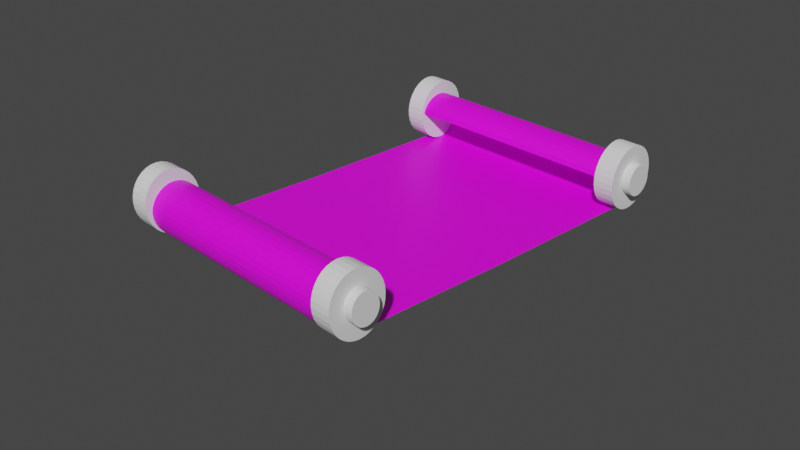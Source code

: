# Source: Roll_map.blend  (saved by Blender 3.3.6; exported with 4.5.12 LTS)
import bpy
from mathutils import Matrix  # noqa: F401  (used for matrix-valued properties, if any)

bpy.ops.wm.read_factory_settings(use_empty=True)
scene = bpy.context.scene
scene.name = 'Scene'

# ---- collections
col_collection = bpy.data.collections.new('Collection'); scene.collection.children.link(col_collection)

# ---- images (referenced by path relative to the original .blend; pixels are not part of the script)
import os
ASSET_DIR = os.environ.get("B2B_ASSET_DIR", "")  # directory of the original .blend (textures are referenced by path, not embedded)
HERE = os.path.dirname(os.path.abspath(__file__))  # packed textures are extracted next to this script under _unpacked/

def load_image(name, relpath, width, height, colorspace="sRGB"):
    """Load a texture the original file referenced (path relative to the .blend, or extracted next to this script)."""
    p = next((c for c in (os.path.join(HERE, relpath), os.path.join(ASSET_DIR, relpath)) if relpath and os.path.exists(c)), "")
    if p:
        img = bpy.data.images.load(p, check_existing=True)
        img.name = name
    else:  # same state as the original file: an image datablock whose file is absent (Cycles renders it pink)
        img = bpy.data.images.new(name, width, height)
        img.source = "FILE"
        img.filepath = "//" + (relpath or name)
    img.colorspace_settings.name = colorspace
    return img
img_statue_eiffel_tower_map_paris_18922240_png = load_image('statue-eiffel-tower-map-paris-18922240.png', 'statue-eiffel-tower-map-paris-18922240.png', 1024, 1024, 'sRGB')
img_photo_1604147706283_d7119b5b822c_png = load_image('photo-1604147706283-d7119b5b822c.png', 'photo-1604147706283-d7119b5b822c.png', 1024, 1024, 'sRGB')

# ---- materials (node trees are filled in below, after node groups)
mat_material_001 = bpy.data.materials.new('Material.001')
mat_material_001.use_transparent_shadow = False

# ---- material node trees
mat_material_001.use_nodes = True; mat_material_001.node_tree.nodes.clear()
_N = mat_material_001.node_tree.nodes; _L = mat_material_001.node_tree.links
n0 = _N.new('ShaderNodeOutputMaterial'); n0.name = 'Material Output'; n0.location = (610, 644)
n1 = _N.new('ShaderNodeTexCoord'); n1.name = 'Texture Coordinate'; n1.location = (-413, 708)
n2 = _N.new('ShaderNodeMapping'); n2.name = 'Mapping'; n2.location = (-244, 770)
n2.inputs[1].default_value = (0.0, 0.35, 0.0)
n2.inputs[3].default_value = (-1.0, 1.0, 1.0)
n3 = _N.new('ShaderNodeTexImage'); n3.name = 'Image Texture'; n3.location = (-59, 719)
n3.image = img_statue_eiffel_tower_map_paris_18922240_png
n4 = _N.new('ShaderNodeBsdfPrincipled'); n4.name = 'Principled BSDF'; n4.location = (481, 831)
n4.distribution = 'GGX'
n4.subsurface_method = 'RANDOM_WALK_SKIN'
n4.inputs[3].default_value = 1.45
n4.inputs[27].default_value = (0.0, 0.0, 0.0, 1.0)
n4.inputs[28].default_value = 1.0
n5 = _N.new('ShaderNodeTexImage'); n5.name = 'Image Texture.001'; n5.location = (-82, 1059)
n5.image = img_photo_1604147706283_d7119b5b822c_png
n6 = _N.new('ShaderNodeMix'); n6.name = 'Mix'; n6.location = (258, 805)
n6.data_type = 'RGBA'
n7 = _N.new('ShaderNodeNewGeometry'); n7.name = 'Geometry'; n7.location = (-1, 410)
_L.new(n4.outputs[0], n0.inputs[0])
_L.new(n6.outputs[2], n4.inputs[0])
_L.new(n2.outputs[0], n3.inputs[0])
_L.new(n1.outputs[2], n2.inputs[0])
_L.new(n3.outputs[1], n4.inputs[4])
_L.new(n3.outputs[0], n6.inputs[7])
_L.new(n7.outputs[6], n6.inputs[0])
_L.new(n5.outputs[0], n6.inputs[6])
_L.new(n2.outputs[0], n5.inputs[0])
n0.is_active_output = True

# ---- world
world_world = bpy.data.worlds.new('World'); scene.world = world_world
world_world.use_nodes = True; world_world.node_tree.nodes.clear()
_N = world_world.node_tree.nodes; _L = world_world.node_tree.links
n0 = _N.new('ShaderNodeOutputWorld'); n0.name = 'World Output'; n0.location = (300, 300)
n1 = _N.new('ShaderNodeBackground'); n1.name = 'Background'; n1.location = (10, 300)
n1.inputs[0].default_value = (0.05088, 0.05088, 0.05088, 1.0)
_L.new(n1.outputs[0], n0.inputs[0])
n0.is_active_output = True
world_world.color = (0.05088, 0.05088, 0.05088)
world_world.use_sun_shadow = False
world_world.sun_shadow_jitter_overblur = 0.0

# ---- cameras
cam_camera = bpy.data.cameras.new('Camera')
cam_camera.clip_end = 100.0
cam_camera.ortho_scale = 7.314

# ---- meshes
me_plane_001 = bpy.data.meshes.new('Plane.001')
me_plane_001.from_pydata([(-1.0, -3.708, 0.0), (1.0, -3.708, 0.0), (-0.9933, -1.742, -0.01898), (1.007, -1.742, -0.01898), (-0.9935, -1.777, -0.01864), (-0.9936, -1.816, -0.01827), (-0.9937, -1.854, -0.0179), (-0.9938, -1.893, -0.01753), (-0.994, -1.931, -0.01716), (-0.9941, -1.97, -0.01678), (-0.9942, -2.008, -0.01641), (-0.9944, -2.047, -0.01604), (-0.9945, -2.086, -0.01567), (-0.9946, -2.124, -0.01529), (-0.9948, -2.163, -0.01492), (-0.9949, -2.201, -0.01455), (-0.995, -2.24, -0.01418), (-0.9951, -2.278, -0.01381), (-0.9953, -2.317, -0.01343), (-0.9954, -2.355, -0.01306), (-0.9955, -2.394, -0.01269), (-0.9957, -2.432, -0.01232), (-0.9958, -2.471, -0.01195), (-0.9959, -2.51, -0.01157), (-0.9961, -2.548, -0.0112), (-0.9962, -2.587, -0.01083), (-0.9963, -2.625, -0.01046), (-0.9965, -2.664, -0.01008), (-0.9966, -2.702, -0.009712), (-0.9967, -2.741, -0.00934), (-0.9968, -2.779, -0.008968), (-0.997, -2.818, -0.008596), (-0.9971, -2.856, -0.008224), (-0.9972, -2.895, -0.007851), (-0.9974, -2.933, -0.007479), (-0.9975, -2.972, -0.007107), (-0.9976, -3.011, -0.006735), (-0.9978, -3.049, -0.006363), (-0.9979, -3.088, -0.005991), (-0.998, -3.126, -0.005619), (-0.9982, -3.165, -0.005246), (-0.9983, -3.203, -0.004874), (-0.9984, -3.242, -0.004502), (-0.9985, -3.28, -0.00413), (-0.9987, -3.319, -0.003758), (-0.9988, -3.357, -0.003386), (-0.9989, -3.396, -0.003013), (-0.9991, -3.435, -0.002641), (-0.9992, -3.473, -0.002269), (-0.9993, -3.512, -0.001897), (-0.9995, -3.55, -0.001525), (-0.9996, -3.589, -0.001153), (-0.9997, -3.627, -0.0007806), (-0.9999, -3.666, -0.0004085), (1.0, -3.666, -0.0004085), (1.0, -3.627, -0.0007806), (1.0, -3.589, -0.001153), (1.001, -3.55, -0.001525), (1.001, -3.512, -0.001897), (1.001, -3.473, -0.002269), (1.001, -3.435, -0.002641), (1.001, -3.396, -0.003013), (1.001, -3.357, -0.003386), (1.001, -3.319, -0.003758), (1.001, -3.28, -0.00413), (1.002, -3.242, -0.004502), (1.002, -3.203, -0.004874), (1.002, -3.165, -0.005246), (1.002, -3.126, -0.005619), (1.002, -3.088, -0.005991), (1.002, -3.049, -0.006363), (1.002, -3.011, -0.006735), (1.002, -2.972, -0.007107), (1.003, -2.933, -0.007479), (1.003, -2.895, -0.007851), (1.003, -2.856, -0.008224), (1.003, -2.818, -0.008596), (1.003, -2.779, -0.008968), (1.003, -2.741, -0.00934), (1.003, -2.702, -0.009712), (1.004, -2.664, -0.01008), (1.004, -2.625, -0.01046), (1.004, -2.587, -0.01083), (1.004, -2.548, -0.0112), (1.004, -2.51, -0.01157), (1.004, -2.471, -0.01195), (1.004, -2.432, -0.01232), (1.004, -2.394, -0.01269), (1.005, -2.355, -0.01306), (1.005, -2.317, -0.01343), (1.005, -2.278, -0.01381), (1.005, -2.24, -0.01418), (1.005, -2.201, -0.01455), (1.005, -2.163, -0.01492), (1.005, -2.124, -0.01529), (1.006, -2.086, -0.01567), (1.006, -2.047, -0.01604), (1.006, -2.008, -0.01641), (1.006, -1.97, -0.01678), (1.006, -1.931, -0.01716), (1.006, -1.893, -0.01753), (1.006, -1.854, -0.0179), (1.006, -1.816, -0.01827), (1.007, -1.777, -0.01864)], [], [(4, 103, 3, 2), (0, 1, 54, 53), (53, 54, 55, 52), (52, 55, 56, 51), (51, 56, 57, 50), (50, 57, 58, 49), (49, 58, 59, 48), (48, 59, 60, 47), (47, 60, 61, 46), (46, 61, 62, 45), (45, 62, 63, 44), (44, 63, 64, 43), (43, 64, 65, 42), (42, 65, 66, 41), (41, 66, 67, 40), (40, 67, 68, 39), (39, 68, 69, 38), (38, 69, 70, 37), (37, 70, 71, 36), (36, 71, 72, 35), (35, 72, 73, 34), (34, 73, 74, 33), (33, 74, 75, 32), (32, 75, 76, 31), (31, 76, 77, 30), (30, 77, 78, 29), (29, 78, 79, 28), (28, 79, 80, 27), (27, 80, 81, 26), (26, 81, 82, 25), (25, 82, 83, 24), (24, 83, 84, 23), (23, 84, 85, 22), (22, 85, 86, 21), (21, 86, 87, 20), (20, 87, 88, 19), (19, 88, 89, 18), (18, 89, 90, 17), (17, 90, 91, 16), (16, 91, 92, 15), (15, 92, 93, 14), (14, 93, 94, 13), (13, 94, 95, 12), (12, 95, 96, 11), (11, 96, 97, 10), (10, 97, 98, 9), (9, 98, 99, 8), (8, 99, 100, 7), (7, 100, 101, 6), (6, 101, 102, 5), (5, 102, 103, 4)])
_uv = me_plane_001.uv_layers.new(name='UVMap')
_uv.uv.foreach_set('vector', [0.0252, 1.059, 0.9814, 1.055, 0.9814, 1.074, 0.05731, 1.074, 0.6571, 0.7215, 0.3509, 0.7215, 0.9783, 0.01224, 0.02212, 0.008594, 0.02212, 0.008594, 0.9783, 0.01224, 0.9784, 0.03352, 0.02219, 0.03003, 0.02219, 0.03003, 0.9784, 0.03352, 0.9784, 0.05481, 0.02225, 0.05146, 0.02225, 0.05146, 0.9784, 0.05481, 0.9785, 0.07609, 0.02231, 0.07289, 0.02231, 0.07289, 0.9785, 0.07609, 0.9786, 0.09738, 0.02237, 0.09432, 0.02237, 0.09432, 0.9786, 0.09738, 0.9786, 0.1187, 0.02244, 0.1158, 0.02244, 0.1158, 0.9786, 0.1187, 0.9787, 0.14, 0.0225, 0.1372, 0.0225, 0.1372, 0.9787, 0.14, 0.9788, 0.1612, 0.02256, 0.1586, 0.02256, 0.1586, 0.9788, 0.1612, 0.9788, 0.1825, 0.02262, 0.1801, 0.02262, 0.1801, 0.9788, 0.1825, 0.9789, 0.2038, 0.02269, 0.2015, 0.02269, 0.2015, 0.9789, 0.2038, 0.9789, 0.2251, 0.02275, 0.2229, 0.02275, 0.2229, 0.9789, 0.2251, 0.979, 0.2464, 0.02281, 0.2443, 0.02281, 0.2443, 0.979, 0.2464, 0.9791, 0.2677, 0.02288, 0.2658, 0.02288, 0.2658, 0.9791, 0.2677, 0.9791, 0.289, 0.02294, 0.2872, 0.02294, 0.2872, 0.9791, 0.289, 0.9792, 0.3102, 0.023, 0.3086, 0.023, 0.3086, 0.9792, 0.3102, 0.9793, 0.3315, 0.02306, 0.3301, 0.02306, 0.3301, 0.9793, 0.3315, 0.9793, 0.3528, 0.02313, 0.3515, 0.02313, 0.3515, 0.9793, 0.3528, 0.9794, 0.3741, 0.02319, 0.3729, 0.02319, 0.3729, 0.9794, 0.3741, 0.9794, 0.3954, 0.02325, 0.3944, 0.02325, 0.3944, 0.9794, 0.3954, 0.9795, 0.4167, 0.02331, 0.4158, 0.02331, 0.4158, 0.9795, 0.4167, 0.9796, 0.438, 0.02338, 0.4372, 0.02338, 0.4372, 0.9796, 0.438, 0.9796, 0.4592, 0.02344, 0.4587, 0.02344, 0.4587, 0.9796, 0.4592, 0.9797, 0.4805, 0.0235, 0.4801, 0.0235, 0.4801, 0.9797, 0.4805, 0.9798, 0.5018, 0.02357, 0.5015, 0.02357, 0.5015, 0.9798, 0.5018, 0.9798, 0.5231, 0.02363, 0.523, 0.02363, 0.523, 0.9798, 0.5231, 0.9799, 0.5444, 0.02369, 0.5444, 0.02369, 0.5444, 0.9799, 0.5444, 0.9799, 0.5657, 0.02375, 0.5658, 0.02375, 0.5658, 0.9799, 0.5657, 0.98, 0.587, 0.02382, 0.5873, 0.02382, 0.5873, 0.98, 0.587, 0.9801, 0.6083, 0.02388, 0.6087, 0.02388, 0.6087, 0.9801, 0.6083, 0.9801, 0.6295, 0.02394, 0.6301, 0.02394, 0.6301, 0.9801, 0.6295, 0.9802, 0.6508, 0.024, 0.6516, 0.024, 0.6516, 0.9802, 0.6508, 0.9803, 0.6721, 0.02407, 0.673, 0.02407, 0.673, 0.9803, 0.6721, 0.9803, 0.6934, 0.02413, 0.6944, 0.02413, 0.6944, 0.9803, 0.6934, 0.9804, 0.7147, 0.02419, 0.7159, 0.02419, 0.7159, 0.9804, 0.7147, 0.9804, 0.736, 0.02426, 0.7373, 0.02426, 0.7373, 0.9804, 0.736, 0.9805, 0.7573, 0.02432, 0.7587, 0.02432, 0.7587, 0.9805, 0.7573, 0.9806, 0.7785, 0.02438, 0.7802, 0.02438, 0.7802, 0.9806, 0.7785, 0.9806, 0.7998, 0.02444, 0.8016, 0.02444, 0.8016, 0.9806, 0.7998, 0.9807, 0.8211, 0.02451, 0.823, 0.02451, 0.823, 0.9807, 0.8211, 0.9807, 0.8424, 0.02457, 0.8445, 0.02457, 0.8445, 0.9807, 0.8424, 0.9808, 0.8637, 0.02463, 0.8659, 0.02463, 0.8659, 0.9808, 0.8637, 0.9809, 0.885, 0.02469, 0.8873, 0.02469, 0.8873, 0.9809, 0.885, 0.9809, 0.9063, 0.02476, 0.9088, 0.02476, 0.9088, 0.9809, 0.9063, 0.981, 0.9276, 0.02482, 0.9302, 0.02482, 0.9302, 0.981, 0.9276, 0.9811, 0.9488, 0.02488, 0.9516, 0.02488, 0.9516, 0.9811, 0.9488, 0.9811, 0.9701, 0.02494, 0.973, 0.02494, 0.973, 0.9811, 0.9701, 0.9812, 0.9914, 0.02501, 0.9945, 0.02501, 0.9945, 0.9812, 0.9914, 0.9812, 1.013, 0.02507, 1.016, 0.02507, 1.016, 0.9812, 1.013, 0.9813, 1.034, 0.02513, 1.037, 0.02513, 1.037, 0.9813, 1.034, 0.9814, 1.055, 0.0252, 1.059])
me_plane_001.materials.append(mat_material_001)
me_plane_001.update()
me_cylinder_001 = bpy.data.meshes.new('Cylinder.001')
me_cylinder_001.from_pydata([(9.394, 3.147, 0.6193), (9.37, 1.034, 7.55e-08), (9.394, 2.967, 1.215), (9.37, 1.014, -0.1951), (9.394, 2.673, 1.764), (9.37, 0.9576, -0.3827), (9.394, 2.278, 2.245), (9.37, 0.8652, -0.5556), (9.394, 1.797, 2.64), (9.37, 0.7408, -0.7071), (9.394, 1.249, 2.933), (9.37, 0.5893, -0.8315), (9.394, 0.653, 3.114), (9.37, 0.4164, -0.9239), (9.394, 0.03368, 3.175), (9.37, 0.2288, -0.9808), (9.394, -0.5856, 3.114), (9.37, 0.03368, -1.0), (9.394, -1.181, 2.933), (9.37, -0.1614, -0.9808), (9.394, -1.73, 2.64), (9.37, -0.349, -0.9239), (9.394, -2.211, 2.245), (9.37, -0.5219, -0.8315), (9.394, -2.606, 1.764), (9.37, -0.6734, -0.7071), (9.394, -2.899, 1.215), (9.37, -0.7978, -0.5556), (9.394, -3.08, 0.6193), (9.37, -0.8902, -0.3827), (9.394, -3.141, 2.835e-07), (9.37, -0.9471, -0.1951), (9.394, -3.08, -0.6193), (9.37, -0.9663, 7.55e-08), (9.394, -2.899, -1.215), (9.37, -0.9471, 0.1951), (9.394, -2.606, -1.764), (9.37, -0.8902, 0.3827), (9.394, -2.211, -2.245), (9.37, -0.7978, 0.5556), (9.394, -1.73, -2.64), (9.37, -0.6734, 0.7071), (9.394, -1.181, -2.933), (9.37, -0.5219, 0.8315), (9.394, -0.5856, -3.114), (9.37, -0.349, 0.9239), (9.394, 0.03368, -3.175), (9.37, -0.1614, 0.9808), (9.394, 0.653, -3.114), (9.37, 0.03368, 1.0), (9.394, 1.249, -2.933), (9.37, 0.2288, 0.9808), (9.394, 1.797, -2.64), (9.37, 0.4164, 0.9239), (9.394, 2.278, -2.245), (9.37, 0.5893, 0.8315), (9.394, 2.673, -1.764), (9.37, 0.7408, 0.7071), (9.394, 2.967, -1.215), (9.37, 0.8652, 0.5556), (9.394, 3.147, -0.6193), (9.37, 0.9576, 0.3827), (9.394, 3.208, 2.835e-07), (9.37, 1.014, 0.1951), (0.0, 1.0, 0.0), (1.473e-08, 0.9808, -0.1951), (2.889e-08, 0.9239, -0.3827), (4.194e-08, 0.8315, -0.5556), (5.339e-08, 0.7071, -0.7071), (6.277e-08, 0.5556, -0.8315), (6.975e-08, 0.3827, -0.9239), (7.405e-08, 0.1951, -0.9808), (7.55e-08, 0.0, -1.0), (7.405e-08, -0.1951, -0.9808), (6.975e-08, -0.3827, -0.9239), (6.277e-08, -0.5556, -0.8315), (5.339e-08, -0.7071, -0.7071), (4.194e-08, -0.8315, -0.5556), (2.889e-08, -0.9239, -0.3827), (1.473e-08, -0.9808, -0.1951), (0.0, -1.0, 0.0), (-1.473e-08, -0.9808, 0.1951), (-2.889e-08, -0.9239, 0.3827), (-4.194e-08, -0.8315, 0.5556), (-5.339e-08, -0.7071, 0.7071), (-6.277e-08, -0.5556, 0.8315), (-6.975e-08, -0.3827, 0.9239), (-7.405e-08, -0.1951, 0.9808), (-7.55e-08, 0.0, 1.0), (-7.405e-08, 0.1951, 0.9808), (-6.975e-08, 0.3827, 0.9239), (-6.277e-08, 0.5556, 0.8315), (-5.339e-08, 0.7071, 0.7071), (-4.194e-08, 0.8315, 0.5556), (-2.889e-08, 0.9239, 0.3827), (-1.473e-08, 0.9808, 0.1951), (11.07, 1.58, 0.3077), (11.07, 1.491, 0.6035), (11.07, 1.345, 0.8762), (11.07, 1.149, 1.115), (11.07, 0.9099, 1.311), (11.07, 0.6372, 1.457), (11.07, 0.3414, 1.547), (11.07, 0.03368, 1.577), (11.07, -0.274, 1.547), (11.07, -0.5698, 1.457), (11.07, -0.8425, 1.311), (11.07, -1.081, 1.115), (11.07, -1.278, 0.8762), (11.07, -1.423, 0.6035), (11.07, -1.513, 0.3077), (11.07, -1.543, 5.106e-07), (11.07, -1.513, -0.3077), (11.07, -1.423, -0.6035), (11.07, -1.278, -0.8762), (11.07, -1.081, -1.115), (11.07, -0.8425, -1.311), (11.07, -0.5698, -1.457), (11.07, -0.274, -1.547), (11.07, 0.03368, -1.577), (11.07, 0.3414, -1.547), (11.07, 0.6372, -1.457), (11.07, 0.9099, -1.311), (11.07, 1.149, -1.115), (11.07, 1.345, -0.8762), (11.07, 1.491, -0.6035), (11.07, 1.58, -0.3077), (11.07, 1.611, 5.046e-07), (11.07, 3.208, 4.986e-07), (11.07, 3.147, 0.6193), (11.07, 2.967, 1.215), (11.07, 2.673, 1.764), (11.07, 2.278, 2.245), (11.07, 1.797, 2.64), (11.07, 1.249, 2.933), (11.07, 0.653, 3.114), (11.07, 0.03368, 3.175), (11.07, -0.5856, 3.114), (11.07, -1.181, 2.933), (11.07, -1.73, 2.64), (11.07, -2.211, 2.245), (11.07, -2.606, 1.764), (11.07, -2.899, 1.215), (11.07, -3.08, 0.6193), (11.07, -3.141, 4.986e-07), (11.07, -3.08, -0.6193), (11.07, -2.899, -1.215), (11.07, -2.606, -1.764), (11.07, -2.211, -2.245), (11.07, -1.73, -2.64), (11.07, -1.181, -2.933), (11.07, -0.5856, -3.114), (11.07, 0.03368, -3.175), (11.07, 0.653, -3.114), (11.07, 1.249, -2.933), (11.07, 1.797, -2.64), (11.07, 2.278, -2.245), (11.07, 2.673, -1.764), (11.07, 2.967, -1.215), (11.07, 3.147, -0.6193), (11.8, 1.58, 0.3077), (11.8, 1.491, 0.6035), (11.8, 1.345, 0.8762), (11.8, 1.149, 1.115), (11.8, 0.9099, 1.311), (11.8, 0.6372, 1.457), (11.8, 0.3414, 1.547), (11.8, 0.03368, 1.577), (11.8, -0.274, 1.547), (11.8, -0.5698, 1.457), (11.8, -0.8425, 1.311), (11.8, -1.081, 1.115), (11.8, -1.278, 0.8762), (11.8, -1.423, 0.6035), (11.8, -1.513, 0.3077), (11.8, -1.543, 3.515e-07), (11.8, -1.513, -0.3077), (11.8, -1.423, -0.6035), (11.8, -1.278, -0.8762), (11.8, -1.081, -1.115), (11.8, -0.8425, -1.311), (11.8, -0.5698, -1.457), (11.8, -0.274, -1.547), (11.8, 0.03368, -1.577), (11.8, 0.3414, -1.547), (11.8, 0.6372, -1.457), (11.8, 0.9099, -1.311), (11.8, 1.149, -1.115), (11.8, 1.345, -0.8762), (11.8, 1.491, -0.6035), (11.8, 1.58, -0.3077), (11.8, 1.611, 3.455e-07)], [], [(64, 1, 3, 65), (65, 3, 5, 66), (66, 5, 7, 67), (67, 7, 9, 68), (68, 9, 11, 69), (69, 11, 13, 70), (70, 13, 15, 71), (71, 15, 17, 72), (72, 17, 19, 73), (73, 19, 21, 74), (74, 21, 23, 75), (75, 23, 25, 76), (76, 25, 27, 77), (77, 27, 29, 78), (78, 29, 31, 79), (79, 31, 33, 80), (80, 33, 35, 81), (81, 35, 37, 82), (82, 37, 39, 83), (83, 39, 41, 84), (84, 41, 43, 85), (85, 43, 45, 86), (86, 45, 47, 87), (87, 47, 49, 88), (88, 49, 51, 89), (89, 51, 53, 90), (90, 53, 55, 91), (91, 55, 57, 92), (92, 57, 59, 93), (93, 59, 61, 94), (11, 9, 54, 52), (94, 61, 63, 95), (95, 63, 1, 64), (37, 35, 28, 26), (30, 32, 145, 144), (29, 27, 36, 34), (47, 45, 18, 16), (3, 1, 62, 60), (1, 63, 0, 62), (21, 19, 44, 42), (39, 37, 26, 24), (57, 55, 8, 6), (13, 11, 52, 50), (31, 29, 34, 32), (49, 47, 16, 14), (5, 3, 60, 58), (23, 21, 42, 40), (41, 39, 24, 22), (59, 57, 6, 4), (15, 13, 50, 48), (33, 31, 32, 30), (51, 49, 14, 12), (7, 5, 58, 56), (25, 23, 40, 38), (43, 41, 22, 20), (61, 59, 4, 2), (17, 15, 48, 46), (35, 33, 30, 28), (53, 51, 12, 10), (9, 7, 56, 54), (27, 25, 38, 36), (45, 43, 20, 18), (63, 61, 2, 0), (19, 17, 46, 44), (55, 53, 10, 8), (113, 114, 178, 177), (12, 14, 136, 135), (48, 50, 154, 153), (14, 16, 137, 136), (50, 52, 155, 154), (32, 34, 146, 145), (62, 0, 129, 128), (34, 36, 147, 146), (16, 18, 138, 137), (52, 54, 156, 155), (18, 20, 139, 138), (54, 56, 157, 156), (0, 2, 130, 129), (36, 38, 148, 147), (2, 4, 131, 130), (38, 40, 149, 148), (20, 22, 140, 139), (56, 58, 158, 157), (22, 24, 141, 140), (58, 60, 159, 158), (4, 6, 132, 131), (40, 42, 150, 149), (6, 8, 133, 132), (42, 44, 151, 150), (24, 26, 142, 141), (60, 62, 128, 159), (26, 28, 143, 142), (8, 10, 134, 133), (44, 46, 152, 151), (10, 12, 135, 134), (46, 48, 153, 152), (28, 30, 144, 143), (96, 127, 128, 129), (97, 96, 129, 130), (98, 97, 130, 131), (99, 98, 131, 132), (100, 99, 132, 133), (101, 100, 133, 134), (102, 101, 134, 135), (103, 102, 135, 136), (104, 103, 136, 137), (105, 104, 137, 138), (106, 105, 138, 139), (107, 106, 139, 140), (108, 107, 140, 141), (109, 108, 141, 142), (110, 109, 142, 143), (111, 110, 143, 144), (112, 111, 144, 145), (113, 112, 145, 146), (114, 113, 146, 147), (115, 114, 147, 148), (116, 115, 148, 149), (117, 116, 149, 150), (118, 117, 150, 151), (119, 118, 151, 152), (120, 119, 152, 153), (121, 120, 153, 154), (122, 121, 154, 155), (123, 122, 155, 156), (124, 123, 156, 157), (125, 124, 157, 158), (126, 125, 158, 159), (127, 126, 159, 128), (190, 191, 160, 161, 162, 163, 164, 165, 166, 167, 168, 169, 170, 171, 172, 173, 174, 175, 176, 177, 178, 179, 180, 181, 182, 183, 184, 185, 186, 187, 188, 189), (100, 101, 165, 164), (114, 115, 179, 178), (101, 102, 166, 165), (115, 116, 180, 179), (102, 103, 167, 166), (116, 117, 181, 180), (103, 104, 168, 167), (117, 118, 182, 181), (104, 105, 169, 168), (118, 119, 183, 182), (105, 106, 170, 169), (119, 120, 184, 183), (106, 107, 171, 170), (120, 121, 185, 184), (107, 108, 172, 171), (121, 122, 186, 185), (108, 109, 173, 172), (127, 96, 160, 191), (122, 123, 187, 186), (109, 110, 174, 173), (96, 97, 161, 160), (123, 124, 188, 187), (110, 111, 175, 174), (97, 98, 162, 161), (124, 125, 189, 188), (111, 112, 176, 175), (98, 99, 163, 162), (125, 126, 190, 189), (112, 113, 177, 176), (99, 100, 164, 163), (126, 127, 191, 190)])
_uv = me_cylinder_001.uv_layers.new(name='UVMap')
_uv.uv.foreach_set('vector', [1.0, 0.75, 1.0, 1.0, 0.9688, 1.0, 0.9688, 0.75, 0.9688, 0.75, 0.9688, 1.0, 0.9375, 1.0, 0.9375, 0.75, 0.9375, 0.75, 0.9375, 1.0, 0.9062, 1.0, 0.9062, 0.75, 0.9062, 0.75, 0.9062, 1.0, 0.875, 1.0, 0.875, 0.75, 0.875, 0.75, 0.875, 1.0, 0.8438, 1.0, 0.8438, 0.75, 0.8438, 0.75, 0.8438, 1.0, 0.8125, 1.0, 0.8125, 0.75, 0.8125, 0.75, 0.8125, 1.0, 0.7812, 1.0, 0.7812, 0.75, 0.7812, 0.75, 0.7812, 1.0, 0.75, 1.0, 0.75, 0.75, 0.75, 0.75, 0.75, 1.0, 0.7188, 1.0, 0.7188, 0.75, 0.7188, 0.75, 0.7188, 1.0, 0.6875, 1.0, 0.6875, 0.75, 0.6875, 0.75, 0.6875, 1.0, 0.6562, 1.0, 0.6562, 0.75, 0.6562, 0.75, 0.6562, 1.0, 0.625, 1.0, 0.625, 0.75, 0.625, 0.75, 0.625, 1.0, 0.5938, 1.0, 0.5938, 0.75, 0.5938, 0.75, 0.5938, 1.0, 0.5625, 1.0, 0.5625, 0.75, 0.5625, 0.75, 0.5625, 1.0, 0.5312, 1.0, 0.5312, 0.75, 0.5312, 0.75, 0.5312, 1.0, 0.5, 1.0, 0.5, 0.75, 0.5, 0.75, 0.5, 1.0, 0.4688, 1.0, 0.4688, 0.75, 0.4688, 0.75, 0.4688, 1.0, 0.4375, 1.0, 0.4375, 0.75, 0.4375, 0.75, 0.4375, 1.0, 0.4062, 1.0, 0.4062, 0.75, 0.4062, 0.75, 0.4062, 1.0, 0.375, 1.0, 0.375, 0.75, 0.375, 0.75, 0.375, 1.0, 0.3438, 1.0, 0.3438, 0.75, 0.3438, 0.75, 0.3438, 1.0, 0.3125, 1.0, 0.3125, 0.75, 0.3125, 0.75, 0.3125, 1.0, 0.2812, 1.0, 0.2812, 0.75, 0.2812, 0.75, 0.2812, 1.0, 0.25, 1.0, 0.25, 0.75, 0.25, 0.75, 0.25, 1.0, 0.2188, 1.0, 0.2188, 0.75, 0.2188, 0.75, 0.2188, 1.0, 0.1875, 1.0, 0.1875, 0.75, 0.1875, 0.75, 0.1875, 1.0, 0.1562, 1.0, 0.1562, 0.75, 0.1562, 0.75, 0.1562, 1.0, 0.125, 1.0, 0.125, 0.75, 0.125, 0.75, 0.125, 1.0, 0.09375, 1.0, 0.09375, 0.75, 0.09375, 0.75, 0.09375, 1.0, 0.0625, 1.0, 0.0625, 0.75, 0.8438, 1.0, 0.875, 1.0, 0.875, 1.0, 0.8438, 1.0, 0.0625, 0.75, 0.0625, 1.0, 0.03125, 1.0, 0.03125, 0.75, 0.03125, 0.75, 0.03125, 1.0, 0.0, 1.0, 0.0, 0.75, 0.4375, 1.0, 0.4688, 1.0, 0.4688, 1.0, 0.4375, 1.0, 0.5, 1.0, 0.5312, 1.0, 0.5312, 1.0, 0.5, 1.0, 0.5625, 1.0, 0.5938, 1.0, 0.5938, 1.0, 0.5625, 1.0, 0.2812, 1.0, 0.3125, 1.0, 0.3125, 1.0, 0.2812, 1.0, 0.9688, 1.0, 1.0, 1.0, 1.0, 1.0, 0.9688, 1.0, 0.0, 1.0, 0.03125, 1.0, 0.03125, 1.0, 0.0, 1.0, 0.6875, 1.0, 0.7188, 1.0, 0.7188, 1.0, 0.6875, 1.0, 0.4062, 1.0, 0.4375, 1.0, 0.4375, 1.0, 0.4062, 1.0, 0.125, 1.0, 0.1562, 1.0, 0.1562, 1.0, 0.125, 1.0, 0.8125, 1.0, 0.8438, 1.0, 0.8438, 1.0, 0.8125, 1.0, 0.5312, 1.0, 0.5625, 1.0, 0.5625, 1.0, 0.5312, 1.0, 0.25, 1.0, 0.2812, 1.0, 0.2812, 1.0, 0.25, 1.0, 0.9375, 1.0, 0.9688, 1.0, 0.9688, 1.0, 0.9375, 1.0, 0.6562, 1.0, 0.6875, 1.0, 0.6875, 1.0, 0.6562, 1.0, 0.375, 1.0, 0.4062, 1.0, 0.4062, 1.0, 0.375, 1.0, 0.09375, 1.0, 0.125, 1.0, 0.125, 1.0, 0.09375, 1.0, 0.7812, 1.0, 0.8125, 1.0, 0.8125, 1.0, 0.7812, 1.0, 0.5, 1.0, 0.5312, 1.0, 0.5312, 1.0, 0.5, 1.0, 0.2188, 1.0, 0.25, 1.0, 0.25, 1.0, 0.2188, 1.0, 0.9062, 1.0, 0.9375, 1.0, 0.9375, 1.0, 0.9062, 1.0, 0.625, 1.0, 0.6562, 1.0, 0.6562, 1.0, 0.625, 1.0, 0.3438, 1.0, 0.375, 1.0, 0.375, 1.0, 0.3438, 1.0, 0.0625, 1.0, 0.09375, 1.0, 0.09375, 1.0, 0.0625, 1.0, 0.75, 1.0, 0.7812, 1.0, 0.7812, 1.0, 0.75, 1.0, 0.4688, 1.0, 0.5, 1.0, 0.5, 1.0, 0.4688, 1.0, 0.1875, 1.0, 0.2188, 1.0, 0.2188, 1.0, 0.1875, 1.0, 0.875, 1.0, 0.9062, 1.0, 0.9062, 1.0, 0.875, 1.0, 0.5938, 1.0, 0.625, 1.0, 0.625, 1.0, 0.5938, 1.0, 0.3125, 1.0, 0.3438, 1.0, 0.3438, 1.0, 0.3125, 1.0, 0.03125, 1.0, 0.0625, 1.0, 0.0625, 1.0, 0.03125, 1.0, 0.7188, 1.0, 0.75, 1.0, 0.75, 1.0, 0.7188, 1.0, 0.1562, 1.0, 0.1875, 1.0, 0.1875, 1.0, 0.1562, 1.0, 0.2956, 0.1398, 0.3162, 0.1509, 0.3162, 0.1509, 0.2956, 0.1398, 0.2188, 1.0, 0.25, 1.0, 0.25, 1.0, 0.2188, 1.0, 0.7812, 1.0, 0.8125, 1.0, 0.8125, 1.0, 0.7812, 1.0, 0.25, 1.0, 0.2812, 1.0, 0.2812, 1.0, 0.25, 1.0, 0.8125, 1.0, 0.8438, 1.0, 0.8438, 1.0, 0.8125, 1.0, 0.5312, 1.0, 0.5625, 1.0, 0.5625, 1.0, 0.5312, 1.0, 0.0, 1.0, 0.03125, 1.0, 0.03125, 1.0, 0.0, 1.0, 0.5625, 1.0, 0.5938, 1.0, 0.5938, 1.0, 0.5625, 1.0, 0.2812, 1.0, 0.3125, 1.0, 0.3125, 1.0, 0.2812, 1.0, 0.8438, 1.0, 0.875, 1.0, 0.875, 1.0, 0.8438, 1.0, 0.3125, 1.0, 0.3438, 1.0, 0.3438, 1.0, 0.3125, 1.0, 0.875, 1.0, 0.9062, 1.0, 0.9062, 1.0, 0.875, 1.0, 0.03125, 1.0, 0.0625, 1.0, 0.0625, 1.0, 0.03125, 1.0, 0.5938, 1.0, 0.625, 1.0, 0.625, 1.0, 0.5938, 1.0, 0.0625, 1.0, 0.09375, 1.0, 0.09375, 1.0, 0.0625, 1.0, 0.625, 1.0, 0.6562, 1.0, 0.6562, 1.0, 0.625, 1.0, 0.3438, 1.0, 0.375, 1.0, 0.375, 1.0, 0.3438, 1.0, 0.9062, 1.0, 0.9375, 1.0, 0.9375, 1.0, 0.9062, 1.0, 0.375, 1.0, 0.4062, 1.0, 0.4062, 1.0, 0.375, 1.0, 0.9375, 1.0, 0.9688, 1.0, 0.9688, 1.0, 0.9375, 1.0, 0.09375, 1.0, 0.125, 1.0, 0.125, 1.0, 0.09375, 1.0, 0.6562, 1.0, 0.6875, 1.0, 0.6875, 1.0, 0.6562, 1.0, 0.125, 1.0, 0.1562, 1.0, 0.1562, 1.0, 0.125, 1.0, 0.6875, 1.0, 0.7188, 1.0, 0.7188, 1.0, 0.6875, 1.0, 0.4062, 1.0, 0.4375, 1.0, 0.4375, 1.0, 0.4062, 1.0, 0.9688, 1.0, 1.0, 1.0, 1.0, 1.0, 0.9688, 1.0, 0.4375, 1.0, 0.4688, 1.0, 0.4688, 1.0, 0.4375, 1.0, 0.1562, 1.0, 0.1875, 1.0, 0.1875, 1.0, 0.1562, 1.0, 0.7188, 1.0, 0.75, 1.0, 0.75, 1.0, 0.7188, 1.0, 0.1875, 1.0, 0.2188, 1.0, 0.2188, 1.0, 0.1875, 1.0, 0.75, 1.0, 0.7812, 1.0, 0.7812, 1.0, 0.75, 1.0, 0.4688, 1.0, 0.5, 1.0, 0.5, 1.0, 0.4688, 1.0, 0.2267, 0.3669, 0.25, 0.3692, 0.25, 0.49, 0.2032, 0.4854, 0.2044, 0.3602, 0.2267, 0.3669, 0.2032, 0.4854, 0.1582, 0.4717, 0.1838, 0.3491, 0.2044, 0.3602, 0.1582, 0.4717, 0.1167, 0.4496, 0.1657, 0.3343, 0.1838, 0.3491, 0.1167, 0.4496, 0.08029, 0.4197, 0.1509, 0.3162, 0.1657, 0.3343, 0.08029, 0.4197, 0.05045, 0.3833, 0.1398, 0.2956, 0.1509, 0.3162, 0.05045, 0.3833, 0.02827, 0.3418, 0.1331, 0.2733, 0.1398, 0.2956, 0.02827, 0.3418, 0.01461, 0.2968, 0.1308, 0.25, 0.1331, 0.2733, 0.01461, 0.2968, 0.01, 0.25, 0.1331, 0.2267, 0.1308, 0.25, 0.01, 0.25, 0.01461, 0.2032, 0.1398, 0.2044, 0.1331, 0.2267, 0.01461, 0.2032, 0.02827, 0.1582, 0.1509, 0.1838, 0.1398, 0.2044, 0.02827, 0.1582, 0.05045, 0.1167, 0.1657, 0.1657, 0.1509, 0.1838, 0.05045, 0.1167, 0.08029, 0.08029, 0.1838, 0.1509, 0.1657, 0.1657, 0.08029, 0.08029, 0.1167, 0.05045, 0.2044, 0.1398, 0.1838, 0.1509, 0.1167, 0.05045, 0.1582, 0.02827, 0.2267, 0.1331, 0.2044, 0.1398, 0.1582, 0.02827, 0.2032, 0.01461, 0.25, 0.1308, 0.2267, 0.1331, 0.2032, 0.01461, 0.25, 0.01, 0.2733, 0.1331, 0.25, 0.1308, 0.25, 0.01, 0.2968, 0.01461, 0.2956, 0.1398, 0.2733, 0.1331, 0.2968, 0.01461, 0.3418, 0.02827, 0.3162, 0.1509, 0.2956, 0.1398, 0.3418, 0.02827, 0.3833, 0.05045, 0.3343, 0.1657, 0.3162, 0.1509, 0.3833, 0.05045, 0.4197, 0.08029, 0.3491, 0.1838, 0.3343, 0.1657, 0.4197, 0.08029, 0.4496, 0.1167, 0.3602, 0.2044, 0.3491, 0.1838, 0.4496, 0.1167, 0.4717, 0.1582, 0.3669, 0.2267, 0.3602, 0.2044, 0.4717, 0.1582, 0.4854, 0.2032, 0.3692, 0.25, 0.3669, 0.2267, 0.4854, 0.2032, 0.49, 0.25, 0.3669, 0.2733, 0.3692, 0.25, 0.49, 0.25, 0.4854, 0.2968, 0.3602, 0.2956, 0.3669, 0.2733, 0.4854, 0.2968, 0.4717, 0.3418, 0.3491, 0.3162, 0.3602, 0.2956, 0.4717, 0.3418, 0.4496, 0.3833, 0.3343, 0.3343, 0.3491, 0.3162, 0.4496, 0.3833, 0.4197, 0.4197, 0.3162, 0.3491, 0.3343, 0.3343, 0.4197, 0.4197, 0.3833, 0.4496, 0.2956, 0.3602, 0.3162, 0.3491, 0.3833, 0.4496, 0.3418, 0.4717, 0.2733, 0.3669, 0.2956, 0.3602, 0.3418, 0.4717, 0.2968, 0.4854, 0.25, 0.3692, 0.2733, 0.3669, 0.2968, 0.4854, 0.25, 0.49, 0.2733, 0.3669, 0.25, 0.3692, 0.2267, 0.3669, 0.2044, 0.3602, 0.1838, 0.3491, 0.1657, 0.3343, 0.1509, 0.3162, 0.1398, 0.2956, 0.1331, 0.2733, 0.1308, 0.25, 0.1331, 0.2267, 0.1398, 0.2044, 0.1509, 0.1838, 0.1657, 0.1657, 0.1838, 0.1509, 0.2044, 0.1398, 0.2267, 0.1331, 0.25, 0.1308, 0.2733, 0.1331, 0.2956, 0.1398, 0.3162, 0.1509, 0.3343, 0.1657, 0.3491, 0.1838, 0.3602, 0.2044, 0.3669, 0.2267, 0.3692, 0.25, 0.3669, 0.2733, 0.3602, 0.2956, 0.3491, 0.3162, 0.3343, 0.3343, 0.3162, 0.3491, 0.2956, 0.3602, 0.1509, 0.3162, 0.1398, 0.2956, 0.1398, 0.2956, 0.1509, 0.3162, 0.3162, 0.1509, 0.3343, 0.1657, 0.3343, 0.1657, 0.3162, 0.1509, 0.1398, 0.2956, 0.1331, 0.2733, 0.1331, 0.2733, 0.1398, 0.2956, 0.3343, 0.1657, 0.3491, 0.1838, 0.3491, 0.1838, 0.3343, 0.1657, 0.1331, 0.2733, 0.1308, 0.25, 0.1308, 0.25, 0.1331, 0.2733, 0.3491, 0.1838, 0.3602, 0.2044, 0.3602, 0.2044, 0.3491, 0.1838, 0.1308, 0.25, 0.1331, 0.2267, 0.1331, 0.2267, 0.1308, 0.25, 0.3602, 0.2044, 0.3669, 0.2267, 0.3669, 0.2267, 0.3602, 0.2044, 0.1331, 0.2267, 0.1398, 0.2044, 0.1398, 0.2044, 0.1331, 0.2267, 0.3669, 0.2267, 0.3692, 0.25, 0.3692, 0.25, 0.3669, 0.2267, 0.1398, 0.2044, 0.1509, 0.1838, 0.1509, 0.1838, 0.1398, 0.2044, 0.3692, 0.25, 0.3669, 0.2733, 0.3669, 0.2733, 0.3692, 0.25, 0.1509, 0.1838, 0.1657, 0.1657, 0.1657, 0.1657, 0.1509, 0.1838, 0.3669, 0.2733, 0.3602, 0.2956, 0.3602, 0.2956, 0.3669, 0.2733, 0.1657, 0.1657, 0.1838, 0.1509, 0.1838, 0.1509, 0.1657, 0.1657, 0.3602, 0.2956, 0.3491, 0.3162, 0.3491, 0.3162, 0.3602, 0.2956, 0.1838, 0.1509, 0.2044, 0.1398, 0.2044, 0.1398, 0.1838, 0.1509, 0.25, 0.3692, 0.2267, 0.3669, 0.2267, 0.3669, 0.25, 0.3692, 0.3491, 0.3162, 0.3343, 0.3343, 0.3343, 0.3343, 0.3491, 0.3162, 0.2044, 0.1398, 0.2267, 0.1331, 0.2267, 0.1331, 0.2044, 0.1398, 0.2267, 0.3669, 0.2044, 0.3602, 0.2044, 0.3602, 0.2267, 0.3669, 0.3343, 0.3343, 0.3162, 0.3491, 0.3162, 0.3491, 0.3343, 0.3343, 0.2267, 0.1331, 0.25, 0.1308, 0.25, 0.1308, 0.2267, 0.1331, 0.2044, 0.3602, 0.1838, 0.3491, 0.1838, 0.3491, 0.2044, 0.3602, 0.3162, 0.3491, 0.2956, 0.3602, 0.2956, 0.3602, 0.3162, 0.3491, 0.25, 0.1308, 0.2733, 0.1331, 0.2733, 0.1331, 0.25, 0.1308, 0.1838, 0.3491, 0.1657, 0.3343, 0.1657, 0.3343, 0.1838, 0.3491, 0.2956, 0.3602, 0.2733, 0.3669, 0.2733, 0.3669, 0.2956, 0.3602, 0.2733, 0.1331, 0.2956, 0.1398, 0.2956, 0.1398, 0.2733, 0.1331, 0.1657, 0.3343, 0.1509, 0.3162, 0.1509, 0.3162, 0.1657, 0.3343, 0.2733, 0.3669, 0.25, 0.3692, 0.25, 0.3692, 0.2733, 0.3669])
me_cylinder_001.update()

# ---- curves / text
cu_spiral_001 = bpy.data.curves.new('Spiral.001', 'CURVE')
cu_spiral_001.dimensions = '3D'
_sp = cu_spiral_001.splines.new('POLY'); _sp.points.add(97)
_sp.points.foreach_set('co', [-0.1703, 0.3052, 2.343e-08, 0.0, -0.1734, 0.2686, 2.343e-08, 0.0, -0.1861, 0.2336, 2.343e-08, 0.0, -0.2077, 0.2027, 2.343e-08, 0.0, -0.2369, 0.1782, 2.343e-08, 0.0, -0.2719, 0.162, 2.343e-08, 0.0, -0.3103, 0.1552, 2.343e-08, 0.0, -0.3495, 0.1587, 2.343e-08, 0.0, -0.3869, 0.1724, 2.343e-08, 0.0, -0.4199, 0.1956, 2.343e-08, 0.0, -0.446, 0.2269, 2.343e-08, 0.0, -0.4632, 0.2643, 2.343e-08, 0.0, -0.4703, 0.3052, 2.343e-08, 0.0, -0.4664, 0.3471, 2.343e-08, 0.0, -0.4517, 0.3869, 2.343e-08, 0.0, -0.4269, 0.4219, 2.343e-08, 0.0, -0.3936, 0.4496, 2.343e-08, 0.0, -0.3538, 0.4678, 2.343e-08, 0.0, -0.3103, 0.4752, 2.343e-08, 0.0, -0.2658, 0.471, 2.343e-08, 0.0, -0.2236, 0.4553, 2.343e-08, 0.0, -0.1865, 0.429, 2.343e-08, 0.0, -0.1573, 0.3936, 2.343e-08, 0.0, -0.138, 0.3514, 2.343e-08, 0.0, -0.1303, 0.3052, 2.343e-08, 0.0, -0.1348, 0.2582, 2.343e-08, 0.0, -0.1515, 0.2136, 2.343e-08, 0.0, -0.1795, 0.1744, 2.343e-08, 0.0, -0.2169, 0.1436, 2.343e-08, 0.0, -0.2615, 0.1233, 2.343e-08, 0.0, -0.3103, 0.1152, 2.343e-08, 0.0, -0.3599, 0.1201, 2.343e-08, 0.0, -0.4069, 0.1378, 2.343e-08, 0.0, -0.4482, 0.1673, 2.343e-08, 0.0, -0.4806, 0.2069, 2.343e-08, 0.0, -0.5018, 0.2539, 2.343e-08, 0.0, -0.5103, 0.3052, 2.343e-08, 0.0, -0.5051, 0.3574, 2.343e-08, 0.0, -0.4864, 0.4069, 2.343e-08, 0.0, -0.4552, 0.4502, 2.343e-08, 0.0, -0.4136, 0.4842, 2.343e-08, 0.0, -0.3642, 0.5065, 2.343e-08, 0.0, -0.3103, 0.5152, 2.343e-08, 0.0, -0.2555, 0.5097, 2.343e-08, 0.0, -0.2036, 0.49, 2.343e-08, 0.0, -0.1582, 0.4573, 2.343e-08, 0.0, -0.1226, 0.4136, 2.343e-08, 0.0, -0.09938, 0.3617, 2.343e-08, 0.0, -0.09027, 0.3052, 2.343e-08, 0.0, -0.09616, 0.2479, 2.343e-08, 0.0, -0.1169, 0.1936, 2.343e-08, 0.0, -0.1512, 0.1461, 2.343e-08, 0.0, -0.1969, 0.1089, 2.343e-08, 0.0, -0.2512, 0.08468, 2.343e-08, 0.0, -0.3103, 0.07523, 2.343e-08, 0.0, -0.3702, 0.08146, 2.343e-08, 0.0, -0.4269, 0.1032, 2.343e-08, 0.0, -0.4764, 0.1391, 2.343e-08, 0.0, -0.5152, 0.1869, 2.343e-08, 0.0, -0.5405, 0.2435, 2.343e-08, 0.0, -0.5503, 0.3052, 2.343e-08, 0.0, -0.5437, 0.3678, 2.343e-08, 0.0, -0.521, 0.4269, 2.343e-08, 0.0, -0.4835, 0.4785, 2.343e-08, 0.0, -0.4336, 0.5189, 2.343e-08, 0.0, -0.3745, 0.5451, 2.343e-08, 0.0, -0.3103, 0.5552, 2.343e-08, 0.0, -0.2451, 0.5483, 2.343e-08, 0.0, -0.1836, 0.5246, 2.343e-08, 0.0, -0.13, 0.4855, 2.343e-08, 0.0, -0.08799, 0.4336, 2.343e-08, 0.0, -0.06074, 0.3721, 2.343e-08, 0.0, -0.05027, 0.3052, 2.343e-08, 0.0, -0.05752, 0.2375, 2.343e-08, 0.0, -0.08222, 0.1736, 2.343e-08, 0.0, -0.1229, 0.1178, 2.343e-08, 0.0, -0.1769, 0.07429, 2.343e-08, 0.0, -0.2408, 0.04604, 2.343e-08, 0.0, -0.3103, 0.03523, 2.343e-08, 0.0, -0.3806, 0.04282, 2.343e-08, 0.0, -0.4469, 0.06852, 2.343e-08, 0.0, -0.5047, 0.1108, 2.343e-08, 0.0, -0.5499, 0.1669, 2.343e-08, 0.0, -0.5791, 0.2332, 2.343e-08, 0.0, -0.5903, 0.3052, 2.343e-08, 0.0, -0.5823, 0.3781, 2.343e-08, 0.0, -0.5556, 0.4469, 2.343e-08, 0.0, -0.5118, 0.5068, 2.343e-08, 0.0, -0.4536, 0.5535, 2.343e-08, 0.0, -0.3849, 0.5837, 2.343e-08, 0.0, -0.3103, 0.5952, 2.343e-08, 0.0, -0.2348, 0.587, 2.343e-08, 0.0, -0.1636, 0.5593, 2.343e-08, 0.0, -0.1017, 0.5138, 2.343e-08, 0.0, -0.05335, 0.4536, 2.343e-08, 0.0, -0.02211, 0.3824, 2.343e-08, 0.0, -0.01027, 0.3052, 2.343e-08, 0.0, -0.01027, 0.1515, 2.343e-08, 0.0])
_sp.use_endpoint_u = True
cu_spiral_001.use_path = True
cu_spiral_001.fill_mode = 'FULL'

# ---- objects
ob_camera = bpy.data.objects.new('Camera', cam_camera)
ob_plane = bpy.data.objects.new('Plane', me_plane_001)
ob_spiral_001 = bpy.data.objects.new('Spiral.001', cu_spiral_001)
ob_cylinder = bpy.data.objects.new('Cylinder', me_cylinder_001)
ob_empty = bpy.data.objects.new('Empty', None)

# ---- transforms, parenting, visibility, modifiers, constraints
ob_camera.location = (7.359, -6.926, 4.958)
ob_camera.rotation_euler = (1.109, 0.0, 0.8149)
ob_camera.lock_rotations_4d = False
ob_camera.empty_display_type = 'ARROWS'
ob_camera.color = (0.0, 0.0, 0.0, 0.0)
ob_camera.display_type = 'WIRE'
ob_camera.lineart.crease_threshold = 0.0
ob_plane.parent = ob_empty
ob_plane.matrix_parent_inverse = Matrix(((0.2101, -0.0, 0.0, -0.0), (-0.0, 0.2101, -0.0, 0.0), (0.0, -0.0, 0.2101, -0.0), (-0.0, 0.0, -0.0, 1.0)))
ob_plane.location = (0.0, -0.3254, 0.0)
ob_plane.scale = (1.366, 1.584, 1.0)
_m = ob_plane.modifiers.new('Curve', 'CURVE')
_m.object = ob_spiral_001
_m.deform_axis = 'NEG_Y'
_m = ob_plane.modifiers.new('Mirror', 'MIRROR')
_m.use_axis = (False, True, False)
_m.use_mirror_v = True
_m.mirror_offset_v = 1.0
_c = ob_plane.constraints.new('LIMIT_DISTANCE'); _c.name = 'Limit Distance'
_c.active = False
_c = ob_plane.constraints.new('LIMIT_LOCATION'); _c.name = 'Limit Location'
_c.owner_space = 'LOCAL'
_c.use_min_x = True
_c.use_min_y = True
_c.use_min_z = True
_c.use_max_x = True
_c.use_max_y = True
_c.use_max_z = True
_c.max_y = 1.5
ob_spiral_001.parent = ob_empty
ob_spiral_001.matrix_parent_inverse = Matrix(((0.2101, -0.0, 0.0, -0.0), (-0.0, 0.2101, -0.0, 0.0), (0.0, -0.0, 0.2101, -0.0), (-0.0, 0.0, -0.0, 1.0)))
ob_spiral_001.location = (0.0, 1.5, 0.0)
ob_spiral_001.rotation_euler = (-0.0, 1.571, 0.0)
_c = ob_spiral_001.constraints.new('LIMIT_LOCATION'); _c.name = 'Limit Location'
_c.owner_space = 'LOCAL'
_c.use_min_x = True
_c.use_min_y = True
_c.use_min_z = True
_c.use_max_x = True
_c.use_max_y = True
_c.use_max_z = True
_c.max_y = 1.5
_c.use_transform_limit = True
ob_cylinder.parent = ob_spiral_001
ob_cylinder.matrix_parent_inverse = Matrix(((7.55e-08, -0.0, -1.0, 0.1703), (-0.0, 1.0, -0.0, -0.2123), (1.0, 0.0, 7.55e-08, -2.343e-08), (-0.0, -0.0, -0.0, 1.0)))
ob_cylinder.location = (-0.02452, 0.2475, 0.3664)
ob_cylinder.scale = (0.1347, 0.1071, 0.09592)
_m = ob_cylinder.modifiers.new('Mirror', 'MIRROR')
_m.use_axis = (True, True, False)
_m.mirror_object = ob_plane
_c = ob_cylinder.constraints.new('TRANSFORM'); _c.name = 'Transformation'
_c.owner_space = 'LOCAL'
_c.target_space = 'LOCAL'
_c.target = ob_spiral_001
_c.map_to = 'ROTATION'
_c.map_to_x_from = 'Y'
_c.use_motion_extrapolate = True
_c.from_max_y = 1.913
_c.to_max_x_rot = -6.283
ob_empty.location = (0.0, 0.0, 0.0)
ob_empty.scale = (4.759, 4.759, 4.759)

# ---- collection membership
col_collection.objects.link(ob_camera)
col_collection.objects.link(ob_plane)
col_collection.objects.link(ob_spiral_001)
col_collection.objects.link(ob_cylinder)
col_collection.objects.link(ob_empty)

# ---- scene / render settings (as saved in the file)
scene.camera = ob_camera
scene.frame_start = 1; scene.frame_end = 250; scene.frame_set(0)
scene.render.engine = 'BLENDER_EEVEE_NEXT'
scene.cycles.sampling_pattern = 'TABULATED_SOBOL'
scene.cycles.use_light_tree = False
scene.view_settings.view_transform = 'Filmic'
bpy.context.view_layer.update()

# ---- added for rendering (the .blend has no usable light): sun
light_auto_sun = bpy.data.lights.new('AutoSun', 'SUN')
light_auto_sun.energy = 3.0
light_auto_sun.angle = 0.0523599
ob_auto_sun = bpy.data.objects.new('AutoSun', light_auto_sun)
scene.collection.objects.link(ob_auto_sun)
ob_auto_sun.rotation_euler = (0.872665, 0.174533, 0.523599)
bpy.context.view_layer.update()
